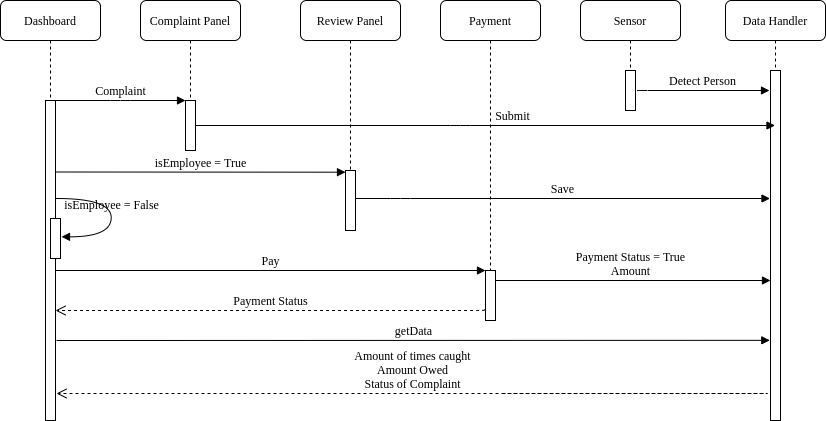

The diagram above was exported from draw.io. Its source (the exported page's mxGraphModel, read from the mxfile embedded in the PNG):
<mxGraphModel dx="1350" dy="774" grid="1" gridSize="10" guides="1" tooltips="1" connect="1" arrows="1" fold="1" page="1" pageScale="1" pageWidth="1100" pageHeight="850" background="#ffffff" math="0" shadow="0">
  <root>
    <mxCell id="0" />
    <mxCell id="1" parent="0" />
    <mxCell id="7baba1c4bc27f4b0-2" value="Complaint Panel" style="shape=umlLifeline;perimeter=lifelinePerimeter;whiteSpace=wrap;html=1;container=1;collapsible=0;recursiveResize=0;outlineConnect=0;rounded=1;shadow=0;comic=0;labelBackgroundColor=none;strokeWidth=1;fontFamily=Verdana;fontSize=12;align=center;" parent="1" vertex="1">
      <mxGeometry x="278" y="180" width="100" height="150" as="geometry" />
    </mxCell>
    <mxCell id="7baba1c4bc27f4b0-10" value="" style="html=1;points=[];perimeter=orthogonalPerimeter;rounded=0;shadow=0;comic=0;labelBackgroundColor=none;strokeWidth=1;fontFamily=Verdana;fontSize=12;align=center;" parent="7baba1c4bc27f4b0-2" vertex="1">
      <mxGeometry x="45" y="100" width="10" height="50" as="geometry" />
    </mxCell>
    <mxCell id="7baba1c4bc27f4b0-3" value="Review Panel" style="shape=umlLifeline;perimeter=lifelinePerimeter;whiteSpace=wrap;html=1;container=1;collapsible=0;recursiveResize=0;outlineConnect=0;rounded=1;shadow=0;comic=0;labelBackgroundColor=none;strokeWidth=1;fontFamily=Verdana;fontSize=12;align=center;" parent="1" vertex="1">
      <mxGeometry x="438" y="180" width="100" height="230" as="geometry" />
    </mxCell>
    <mxCell id="7baba1c4bc27f4b0-13" value="" style="html=1;points=[];perimeter=orthogonalPerimeter;rounded=0;shadow=0;comic=0;labelBackgroundColor=none;strokeWidth=1;fontFamily=Verdana;fontSize=12;align=center;" parent="7baba1c4bc27f4b0-3" vertex="1">
      <mxGeometry x="45" y="170" width="10" height="60" as="geometry" />
    </mxCell>
    <mxCell id="7baba1c4bc27f4b0-4" value="&lt;span&gt;Payment&lt;/span&gt;" style="shape=umlLifeline;perimeter=lifelinePerimeter;whiteSpace=wrap;html=1;container=1;collapsible=0;recursiveResize=0;outlineConnect=0;rounded=1;shadow=0;comic=0;labelBackgroundColor=none;strokeWidth=1;fontFamily=Verdana;fontSize=12;align=center;" parent="1" vertex="1">
      <mxGeometry x="578" y="180" width="100" height="320" as="geometry" />
    </mxCell>
    <mxCell id="7baba1c4bc27f4b0-5" value="&lt;span&gt;Sensor&lt;/span&gt;" style="shape=umlLifeline;perimeter=lifelinePerimeter;whiteSpace=wrap;html=1;container=1;collapsible=0;recursiveResize=0;outlineConnect=0;rounded=1;shadow=0;comic=0;labelBackgroundColor=none;strokeWidth=1;fontFamily=Verdana;fontSize=12;align=center;" parent="1" vertex="1">
      <mxGeometry x="718" y="180" width="100" height="110" as="geometry" />
    </mxCell>
    <mxCell id="7baba1c4bc27f4b0-19" value="" style="html=1;points=[];perimeter=orthogonalPerimeter;rounded=0;shadow=0;comic=0;labelBackgroundColor=none;strokeWidth=1;fontFamily=Verdana;fontSize=12;align=center;" parent="7baba1c4bc27f4b0-5" vertex="1">
      <mxGeometry x="45" y="70" width="10" height="40" as="geometry" />
    </mxCell>
    <mxCell id="7baba1c4bc27f4b0-6" value="&lt;span&gt;Data Handler&lt;/span&gt;" style="shape=umlLifeline;perimeter=lifelinePerimeter;whiteSpace=wrap;html=1;container=1;collapsible=0;recursiveResize=0;outlineConnect=0;rounded=1;shadow=0;comic=0;labelBackgroundColor=none;strokeWidth=1;fontFamily=Verdana;fontSize=12;align=center;" parent="1" vertex="1">
      <mxGeometry x="863" y="180" width="100" height="360" as="geometry" />
    </mxCell>
    <mxCell id="7baba1c4bc27f4b0-8" value="Dashboard" style="shape=umlLifeline;perimeter=lifelinePerimeter;whiteSpace=wrap;html=1;container=1;collapsible=0;recursiveResize=0;outlineConnect=0;rounded=1;shadow=0;comic=0;labelBackgroundColor=none;strokeWidth=1;fontFamily=Verdana;fontSize=12;align=center;" parent="1" vertex="1">
      <mxGeometry x="138" y="180" width="100" height="420" as="geometry" />
    </mxCell>
    <mxCell id="7baba1c4bc27f4b0-9" value="" style="html=1;points=[];perimeter=orthogonalPerimeter;rounded=0;shadow=0;comic=0;labelBackgroundColor=none;strokeWidth=1;fontFamily=Verdana;fontSize=12;align=center;" parent="7baba1c4bc27f4b0-8" vertex="1">
      <mxGeometry x="45" y="100" width="10" height="320" as="geometry" />
    </mxCell>
    <mxCell id="7baba1c4bc27f4b0-16" value="" style="html=1;points=[];perimeter=orthogonalPerimeter;rounded=0;shadow=0;comic=0;labelBackgroundColor=none;strokeWidth=1;fontFamily=Verdana;fontSize=12;align=center;" parent="1" vertex="1">
      <mxGeometry x="623" y="450" width="10" height="50" as="geometry" />
    </mxCell>
    <mxCell id="7baba1c4bc27f4b0-17" value="Save" style="html=1;verticalAlign=bottom;endArrow=block;labelBackgroundColor=none;fontFamily=Verdana;fontSize=12;edgeStyle=elbowEdgeStyle;elbow=vertical;" parent="1" edge="1">
      <mxGeometry relative="1" as="geometry">
        <mxPoint x="493" y="378" as="sourcePoint" />
        <Array as="points">
          <mxPoint x="538" y="378" />
        </Array>
        <mxPoint x="907.5000000000002" y="378" as="targetPoint" />
      </mxGeometry>
    </mxCell>
    <mxCell id="7baba1c4bc27f4b0-28" value="" style="html=1;points=[];perimeter=orthogonalPerimeter;rounded=0;shadow=0;comic=0;labelBackgroundColor=none;strokeWidth=1;fontFamily=Verdana;fontSize=12;align=center;" parent="1" vertex="1">
      <mxGeometry x="908" y="250" width="10" height="350" as="geometry" />
    </mxCell>
    <mxCell id="7baba1c4bc27f4b0-11" value="Complaint" style="html=1;verticalAlign=bottom;endArrow=block;entryX=0;entryY=0;labelBackgroundColor=none;fontFamily=Verdana;fontSize=12;edgeStyle=elbowEdgeStyle;elbow=vertical;" parent="1" source="7baba1c4bc27f4b0-9" target="7baba1c4bc27f4b0-10" edge="1">
      <mxGeometry relative="1" as="geometry">
        <mxPoint x="258" y="290" as="sourcePoint" />
      </mxGeometry>
    </mxCell>
    <mxCell id="7baba1c4bc27f4b0-14" value="Submit" style="html=1;verticalAlign=bottom;endArrow=block;labelBackgroundColor=none;fontFamily=Verdana;fontSize=12;edgeStyle=elbowEdgeStyle;elbow=vertical;" parent="1" source="7baba1c4bc27f4b0-10" target="7baba1c4bc27f4b0-6" edge="1">
      <mxGeometry x="0.094" relative="1" as="geometry">
        <mxPoint x="408" y="300" as="sourcePoint" />
        <mxPoint as="offset" />
      </mxGeometry>
    </mxCell>
    <mxCell id="vc5EwIxd991ArK5SfSJj-5" value="Detect Person" style="html=1;verticalAlign=bottom;endArrow=block;entryX=0;entryY=0;labelBackgroundColor=none;fontFamily=Verdana;fontSize=12;edgeStyle=elbowEdgeStyle;elbow=vertical;exitX=1.2;exitY=0.514;exitDx=0;exitDy=0;exitPerimeter=0;" parent="1" source="7baba1c4bc27f4b0-19" edge="1">
      <mxGeometry relative="1" as="geometry">
        <mxPoint x="778" y="270" as="sourcePoint" />
        <mxPoint x="907" y="270" as="targetPoint" />
        <Array as="points">
          <mxPoint x="768" y="270" />
        </Array>
      </mxGeometry>
    </mxCell>
    <mxCell id="vc5EwIxd991ArK5SfSJj-8" value="isEmployee = True" style="html=1;verticalAlign=bottom;endArrow=block;labelBackgroundColor=none;fontFamily=Verdana;fontSize=12;entryX=-0.001;entryY=0.498;entryDx=0;entryDy=0;entryPerimeter=0;" parent="1" edge="1">
      <mxGeometry relative="1" as="geometry">
        <mxPoint x="193" y="351.5" as="sourcePoint" />
        <mxPoint x="482.99" y="351.70000000000005" as="targetPoint" />
      </mxGeometry>
    </mxCell>
    <mxCell id="vc5EwIxd991ArK5SfSJj-9" value="isEmployee = False" style="html=1;verticalAlign=bottom;endArrow=block;labelBackgroundColor=none;fontFamily=Verdana;fontSize=12;elbow=vertical;edgeStyle=orthogonalEdgeStyle;curved=1;entryX=1;entryY=0.286;entryPerimeter=0;exitX=1.038;exitY=0.345;exitPerimeter=0;" parent="1" edge="1">
      <mxGeometry relative="1" as="geometry">
        <mxPoint x="194.0033333333335" y="378" as="sourcePoint" />
        <mxPoint x="199.0033333333335" y="416.3333333333335" as="targetPoint" />
        <Array as="points">
          <mxPoint x="248.67000000000002" y="378" />
          <mxPoint x="248.67000000000002" y="416" />
        </Array>
      </mxGeometry>
    </mxCell>
    <mxCell id="vc5EwIxd991ArK5SfSJj-10" value="" style="html=1;points=[];perimeter=orthogonalPerimeter;rounded=0;shadow=0;comic=0;labelBackgroundColor=none;strokeWidth=1;fontFamily=Verdana;fontSize=12;align=center;" parent="1" vertex="1">
      <mxGeometry x="188" y="398" width="10" height="40" as="geometry" />
    </mxCell>
    <mxCell id="vc5EwIxd991ArK5SfSJj-11" value="Pay" style="html=1;verticalAlign=bottom;endArrow=block;entryX=0;entryY=0;labelBackgroundColor=none;fontFamily=Verdana;fontSize=12;" parent="1" edge="1">
      <mxGeometry relative="1" as="geometry">
        <mxPoint x="193" y="450.0000000000002" as="sourcePoint" />
        <mxPoint x="623" y="450.0000000000002" as="targetPoint" />
      </mxGeometry>
    </mxCell>
    <mxCell id="vc5EwIxd991ArK5SfSJj-12" value="Payment Status" style="html=1;verticalAlign=bottom;endArrow=open;dashed=1;endSize=8;labelBackgroundColor=none;fontFamily=Verdana;fontSize=12;edgeStyle=elbowEdgeStyle;elbow=vertical;exitX=-0.1;exitY=0.78;exitDx=0;exitDy=0;exitPerimeter=0;" parent="1" source="7baba1c4bc27f4b0-16" edge="1">
      <mxGeometry relative="1" as="geometry">
        <mxPoint x="193" y="490" as="targetPoint" />
        <Array as="points">
          <mxPoint x="608" y="490" />
        </Array>
        <mxPoint x="618" y="490" as="sourcePoint" />
      </mxGeometry>
    </mxCell>
    <mxCell id="vc5EwIxd991ArK5SfSJj-13" value="Payment Status = True&lt;br&gt;Amount" style="html=1;verticalAlign=bottom;endArrow=block;labelBackgroundColor=none;fontFamily=Verdana;fontSize=12;" parent="1" edge="1">
      <mxGeometry x="-0.0182" relative="1" as="geometry">
        <mxPoint x="633" y="460.0000000000002" as="sourcePoint" />
        <mxPoint x="908" y="460" as="targetPoint" />
        <mxPoint as="offset" />
      </mxGeometry>
    </mxCell>
    <mxCell id="vc5EwIxd991ArK5SfSJj-17" value="getData" style="html=1;verticalAlign=bottom;endArrow=block;labelBackgroundColor=none;fontFamily=Verdana;fontSize=12;entryX=0.443;entryY=0.944;entryDx=0;entryDy=0;entryPerimeter=0;" parent="1" target="7baba1c4bc27f4b0-6" edge="1">
      <mxGeometry relative="1" as="geometry">
        <mxPoint x="194" y="520" as="sourcePoint" />
        <mxPoint x="900" y="521" as="targetPoint" />
      </mxGeometry>
    </mxCell>
    <mxCell id="vc5EwIxd991ArK5SfSJj-18" value="Amount of times caught&lt;br&gt;Amount Owed&lt;br&gt;Status of Complaint" style="html=1;verticalAlign=bottom;endArrow=open;dashed=1;endSize=8;labelBackgroundColor=none;fontFamily=Verdana;fontSize=12;edgeStyle=elbowEdgeStyle;elbow=vertical;" parent="1" edge="1">
      <mxGeometry x="0.2779" relative="1" as="geometry">
        <mxPoint x="194" y="573" as="targetPoint" />
        <Array as="points">
          <mxPoint x="910" y="573" />
        </Array>
        <mxPoint x="640" y="573" as="sourcePoint" />
        <mxPoint as="offset" />
      </mxGeometry>
    </mxCell>
  </root>
</mxGraphModel>